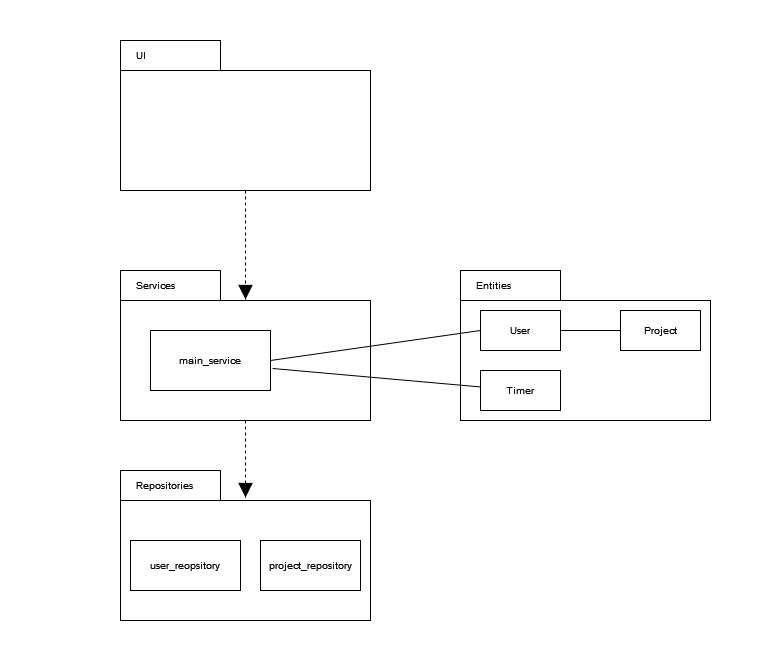

The diagram above was exported from draw.io. Its source (the exported page's mxGraphModel, read from the mxfile embedded in the PNG):
<mxGraphModel dx="1038" dy="556" grid="1" gridSize="10" guides="1" tooltips="1" connect="1" arrows="1" fold="1" page="1" pageScale="1" pageWidth="827" pageHeight="1169" math="0" shadow="0">
  <root>
    <mxCell id="0" />
    <mxCell id="1" parent="0" />
    <mxCell id="GRDqiLVAcoKC9IMwWxOr-1" value="" style="shape=folder;fontStyle=1;spacingTop=10;tabWidth=100;tabHeight=30;tabPosition=left;html=1;" vertex="1" parent="1">
      <mxGeometry x="120" y="40" width="250" height="150" as="geometry" />
    </mxCell>
    <mxCell id="GRDqiLVAcoKC9IMwWxOr-2" value="UI" style="text;strokeColor=none;fillColor=none;align=left;verticalAlign=middle;spacingLeft=4;spacingRight=4;overflow=hidden;points=[[0,0.5],[1,0.5]];portConstraint=eastwest;rotatable=0;whiteSpace=wrap;html=1;fontSize=10;" vertex="1" parent="1">
      <mxGeometry x="130" y="40" width="80" height="30" as="geometry" />
    </mxCell>
    <mxCell id="GRDqiLVAcoKC9IMwWxOr-3" value="" style="shape=folder;fontStyle=1;spacingTop=10;tabWidth=100;tabHeight=30;tabPosition=left;html=1;" vertex="1" parent="1">
      <mxGeometry x="120" y="270" width="250" height="150" as="geometry" />
    </mxCell>
    <mxCell id="GRDqiLVAcoKC9IMwWxOr-4" value="Services" style="text;strokeColor=none;fillColor=none;align=left;verticalAlign=middle;spacingLeft=4;spacingRight=4;overflow=hidden;points=[[0,0.5],[1,0.5]];portConstraint=eastwest;rotatable=0;whiteSpace=wrap;html=1;fontSize=10;" vertex="1" parent="1">
      <mxGeometry x="130" y="270" width="80" height="30" as="geometry" />
    </mxCell>
    <mxCell id="GRDqiLVAcoKC9IMwWxOr-5" value="" style="shape=folder;fontStyle=1;spacingTop=10;tabWidth=100;tabHeight=30;tabPosition=left;html=1;" vertex="1" parent="1">
      <mxGeometry x="120" y="470" width="250" height="150" as="geometry" />
    </mxCell>
    <mxCell id="GRDqiLVAcoKC9IMwWxOr-6" value="Repositories" style="text;strokeColor=none;fillColor=none;align=left;verticalAlign=middle;spacingLeft=4;spacingRight=4;overflow=hidden;points=[[0,0.5],[1,0.5]];portConstraint=eastwest;rotatable=0;whiteSpace=wrap;html=1;fontSize=10;" vertex="1" parent="1">
      <mxGeometry x="130" y="470" width="80" height="30" as="geometry" />
    </mxCell>
    <mxCell id="GRDqiLVAcoKC9IMwWxOr-7" value="" style="shape=folder;fontStyle=1;spacingTop=10;tabWidth=100;tabHeight=30;tabPosition=left;html=1;" vertex="1" parent="1">
      <mxGeometry x="460" y="270" width="250" height="150" as="geometry" />
    </mxCell>
    <mxCell id="GRDqiLVAcoKC9IMwWxOr-8" value="Entities" style="text;strokeColor=none;fillColor=none;align=left;verticalAlign=middle;spacingLeft=4;spacingRight=4;overflow=hidden;points=[[0,0.5],[1,0.5]];portConstraint=eastwest;rotatable=0;whiteSpace=wrap;html=1;fontSize=10;" vertex="1" parent="1">
      <mxGeometry x="470" y="270" width="80" height="30" as="geometry" />
    </mxCell>
    <mxCell id="GRDqiLVAcoKC9IMwWxOr-10" value="main_service" style="rounded=0;whiteSpace=wrap;html=1;fontSize=10;" vertex="1" parent="1">
      <mxGeometry x="150" y="330" width="120" height="60" as="geometry" />
    </mxCell>
    <mxCell id="GRDqiLVAcoKC9IMwWxOr-11" value="User" style="rounded=0;whiteSpace=wrap;html=1;fontSize=10;" vertex="1" parent="1">
      <mxGeometry x="480" y="310" width="80" height="40" as="geometry" />
    </mxCell>
    <mxCell id="GRDqiLVAcoKC9IMwWxOr-12" value="Project" style="rounded=0;whiteSpace=wrap;html=1;fontSize=10;" vertex="1" parent="1">
      <mxGeometry x="620" y="310" width="80" height="40" as="geometry" />
    </mxCell>
    <mxCell id="GRDqiLVAcoKC9IMwWxOr-14" value="" style="endArrow=none;html=1;rounded=0;fontSize=10;entryX=0;entryY=0.5;entryDx=0;entryDy=0;exitX=1;exitY=0.5;exitDx=0;exitDy=0;" edge="1" parent="1" source="GRDqiLVAcoKC9IMwWxOr-11" target="GRDqiLVAcoKC9IMwWxOr-12">
      <mxGeometry width="50" height="50" relative="1" as="geometry">
        <mxPoint x="560" y="360" as="sourcePoint" />
        <mxPoint x="610" y="310" as="targetPoint" />
      </mxGeometry>
    </mxCell>
    <mxCell id="GRDqiLVAcoKC9IMwWxOr-15" value="" style="endArrow=none;html=1;rounded=0;fontSize=10;exitX=1;exitY=0.5;exitDx=0;exitDy=0;entryX=0;entryY=0.5;entryDx=0;entryDy=0;" edge="1" parent="1" source="GRDqiLVAcoKC9IMwWxOr-10" target="GRDqiLVAcoKC9IMwWxOr-11">
      <mxGeometry width="50" height="50" relative="1" as="geometry">
        <mxPoint x="390" y="460" as="sourcePoint" />
        <mxPoint x="440" y="410" as="targetPoint" />
      </mxGeometry>
    </mxCell>
    <mxCell id="GRDqiLVAcoKC9IMwWxOr-17" value="" style="endArrow=block;dashed=1;endFill=1;endSize=12;html=1;rounded=0;fontSize=10;exitX=0.5;exitY=1;exitDx=0;exitDy=0;exitPerimeter=0;entryX=0.5;entryY=0.193;entryDx=0;entryDy=0;entryPerimeter=0;" edge="1" parent="1" source="GRDqiLVAcoKC9IMwWxOr-1" target="GRDqiLVAcoKC9IMwWxOr-3">
      <mxGeometry width="160" relative="1" as="geometry">
        <mxPoint x="330" y="290" as="sourcePoint" />
        <mxPoint x="490" y="290" as="targetPoint" />
      </mxGeometry>
    </mxCell>
    <mxCell id="GRDqiLVAcoKC9IMwWxOr-18" value="" style="endArrow=block;dashed=1;endFill=1;endSize=12;html=1;rounded=0;fontSize=10;exitX=0.5;exitY=1;exitDx=0;exitDy=0;exitPerimeter=0;entryX=0.5;entryY=0.18;entryDx=0;entryDy=0;entryPerimeter=0;" edge="1" parent="1" source="GRDqiLVAcoKC9IMwWxOr-3" target="GRDqiLVAcoKC9IMwWxOr-5">
      <mxGeometry width="160" relative="1" as="geometry">
        <mxPoint x="244.5" y="400" as="sourcePoint" />
        <mxPoint x="244.5" y="508.95000000000005" as="targetPoint" />
      </mxGeometry>
    </mxCell>
    <mxCell id="GRDqiLVAcoKC9IMwWxOr-19" value="user_reopsitory" style="rounded=0;whiteSpace=wrap;html=1;fontSize=10;" vertex="1" parent="1">
      <mxGeometry x="130" y="540" width="110" height="50" as="geometry" />
    </mxCell>
    <mxCell id="GRDqiLVAcoKC9IMwWxOr-20" value="project_repository" style="rounded=0;whiteSpace=wrap;html=1;fontSize=10;" vertex="1" parent="1">
      <mxGeometry x="260" y="540" width="100" height="50" as="geometry" />
    </mxCell>
    <mxCell id="GRDqiLVAcoKC9IMwWxOr-21" value="Timer" style="rounded=0;whiteSpace=wrap;html=1;fontSize=10;" vertex="1" parent="1">
      <mxGeometry x="480" y="370" width="80" height="40" as="geometry" />
    </mxCell>
    <mxCell id="GRDqiLVAcoKC9IMwWxOr-25" value="" style="endArrow=none;html=1;rounded=0;fontSize=10;exitX=1.017;exitY=0.633;exitDx=0;exitDy=0;exitPerimeter=0;" edge="1" parent="1" source="GRDqiLVAcoKC9IMwWxOr-10" target="GRDqiLVAcoKC9IMwWxOr-21">
      <mxGeometry width="50" height="50" relative="1" as="geometry">
        <mxPoint x="280" y="370" as="sourcePoint" />
        <mxPoint x="490" y="340" as="targetPoint" />
      </mxGeometry>
    </mxCell>
  </root>
</mxGraphModel>